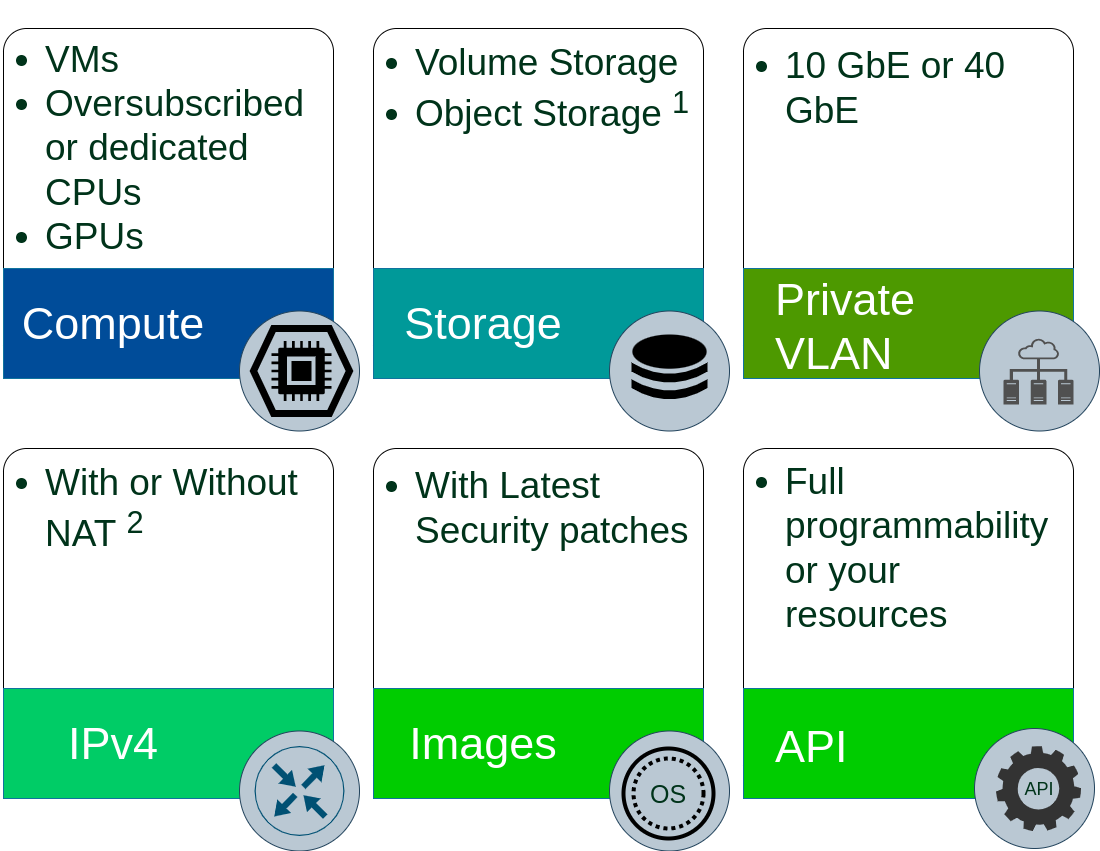

The diagram above was exported from draw.io. Its source (the exported page's mxGraphModel, read from the mxfile embedded in the PNG):
<mxGraphModel dx="1138" dy="1747" grid="1" gridSize="10" guides="1" tooltips="1" connect="1" arrows="1" fold="1" page="1" pageScale="1" pageWidth="827" pageHeight="1169" math="0" shadow="0">
  <root>
    <mxCell id="0" />
    <mxCell id="1" parent="0" />
    <mxCell id="MaZxIR1xctDTq3Ps7Hzp-20" value="" style="group" vertex="1" connectable="0" parent="1">
      <mxGeometry x="-760" y="-1140" width="356" height="402.5" as="geometry" />
    </mxCell>
    <mxCell id="MaZxIR1xctDTq3Ps7Hzp-4" value="" style="rounded=1;whiteSpace=wrap;html=1;arcSize=7;fillColor=#FFFFFF;fontColor=#000000;strokeColor=#000000;" vertex="1" parent="MaZxIR1xctDTq3Ps7Hzp-20">
      <mxGeometry width="330" height="340" as="geometry" />
    </mxCell>
    <mxCell id="MaZxIR1xctDTq3Ps7Hzp-5" value="" style="rounded=0;whiteSpace=wrap;html=1;align=center;fillColor=#004C99;strokeColor=#10739e;" vertex="1" parent="MaZxIR1xctDTq3Ps7Hzp-20">
      <mxGeometry y="240" width="330" height="110" as="geometry" />
    </mxCell>
    <mxCell id="MaZxIR1xctDTq3Ps7Hzp-9" value="Compute" style="text;html=1;strokeColor=none;fillColor=none;align=center;verticalAlign=middle;whiteSpace=wrap;rounded=0;labelBackgroundColor=none;fontSize=45;fontColor=#FFFFFF;" vertex="1" parent="MaZxIR1xctDTq3Ps7Hzp-20">
      <mxGeometry x="80" y="280" width="60" height="30" as="geometry" />
    </mxCell>
    <mxCell id="MaZxIR1xctDTq3Ps7Hzp-6" value="" style="ellipse;whiteSpace=wrap;html=1;aspect=fixed;fillColor=#bac8d3;strokeColor=#23445d;" vertex="1" parent="MaZxIR1xctDTq3Ps7Hzp-20">
      <mxGeometry x="236" y="282.5" width="120" height="120" as="geometry" />
    </mxCell>
    <mxCell id="MaZxIR1xctDTq3Ps7Hzp-12" value="" style="shape=hexagon;perimeter=hexagonPerimeter2;whiteSpace=wrap;html=1;fixedSize=1;labelBackgroundColor=none;fontSize=45;fontColor=#FFFFFF;fillColor=none;strokeWidth=7;" vertex="1" parent="MaZxIR1xctDTq3Ps7Hzp-20">
      <mxGeometry x="250" y="300" width="96" height="85" as="geometry" />
    </mxCell>
    <mxCell id="MaZxIR1xctDTq3Ps7Hzp-11" value="" style="sketch=0;outlineConnect=0;fontColor=#ffffff;fillColor=#000000;strokeColor=#314354;dashed=0;verticalLabelPosition=bottom;verticalAlign=top;align=center;html=1;fontSize=12;fontStyle=0;aspect=fixed;pointerEvents=1;shape=mxgraph.aws4.instance2;labelBackgroundColor=none;strokeWidth=1;" vertex="1" parent="MaZxIR1xctDTq3Ps7Hzp-20">
      <mxGeometry x="268" y="312.5" width="60" height="60" as="geometry" />
    </mxCell>
    <mxCell id="MaZxIR1xctDTq3Ps7Hzp-16" value="&lt;ul style=&quot;font-size: 37px;&quot;&gt;&lt;li&gt;&lt;font style=&quot;font-size: 37px;&quot;&gt;VMs&lt;/font&gt;&lt;/li&gt;&lt;li&gt;&lt;font style=&quot;font-size: 37px;&quot;&gt;Oversubscribed or dedicated CPUs&lt;/font&gt;&lt;/li&gt;&lt;li&gt;&lt;font style=&quot;font-size: 37px;&quot;&gt;GPUs&lt;/font&gt;&lt;/li&gt;&lt;/ul&gt;" style="text;html=1;strokeColor=none;fillColor=none;align=left;verticalAlign=middle;whiteSpace=wrap;rounded=0;labelBackgroundColor=none;strokeWidth=7;fontSize=45;fontColor=#00331A;" vertex="1" parent="MaZxIR1xctDTq3Ps7Hzp-20">
      <mxGeometry width="320" height="240" as="geometry" />
    </mxCell>
    <mxCell id="MaZxIR1xctDTq3Ps7Hzp-17" value="" style="whiteSpace=wrap;html=1;aspect=fixed;labelBackgroundColor=none;strokeColor=#000000;strokeWidth=7;fontSize=42;fontColor=#00331A;fillColor=none;" vertex="1" parent="MaZxIR1xctDTq3Ps7Hzp-20">
      <mxGeometry x="280" y="324.5" width="35.5" height="35.5" as="geometry" />
    </mxCell>
    <mxCell id="MaZxIR1xctDTq3Ps7Hzp-19" value="" style="whiteSpace=wrap;html=1;aspect=fixed;labelBackgroundColor=none;strokeColor=#000000;strokeWidth=10;fontSize=37;fontColor=#00331A;fillColor=none;" vertex="1" parent="MaZxIR1xctDTq3Ps7Hzp-20">
      <mxGeometry x="293" y="337.5" width="10" height="10" as="geometry" />
    </mxCell>
    <mxCell id="MaZxIR1xctDTq3Ps7Hzp-22" value="" style="group" vertex="1" connectable="0" parent="1">
      <mxGeometry x="-390" y="-1140" width="360" height="451.25" as="geometry" />
    </mxCell>
    <mxCell id="MaZxIR1xctDTq3Ps7Hzp-23" value="" style="rounded=1;whiteSpace=wrap;html=1;arcSize=7;fillColor=#FFFFFF;fontColor=#000000;strokeColor=#000000;" vertex="1" parent="MaZxIR1xctDTq3Ps7Hzp-22">
      <mxGeometry width="330" height="340" as="geometry" />
    </mxCell>
    <mxCell id="MaZxIR1xctDTq3Ps7Hzp-24" value="" style="rounded=0;whiteSpace=wrap;html=1;align=center;fillColor=#009999;strokeColor=#10739e;" vertex="1" parent="MaZxIR1xctDTq3Ps7Hzp-22">
      <mxGeometry y="240" width="330" height="110" as="geometry" />
    </mxCell>
    <mxCell id="MaZxIR1xctDTq3Ps7Hzp-26" value="Storage" style="text;html=1;strokeColor=none;fillColor=none;align=center;verticalAlign=middle;whiteSpace=wrap;rounded=0;labelBackgroundColor=none;fontSize=45;fontColor=#FFFFFF;" vertex="1" parent="MaZxIR1xctDTq3Ps7Hzp-22">
      <mxGeometry x="80" y="280" width="60" height="30" as="geometry" />
    </mxCell>
    <mxCell id="MaZxIR1xctDTq3Ps7Hzp-27" value="" style="ellipse;whiteSpace=wrap;html=1;aspect=fixed;fillColor=#bac8d3;strokeColor=#23445d;" vertex="1" parent="MaZxIR1xctDTq3Ps7Hzp-22">
      <mxGeometry x="236" y="282.5" width="120" height="120" as="geometry" />
    </mxCell>
    <mxCell id="MaZxIR1xctDTq3Ps7Hzp-30" value="&lt;ul style=&quot;font-size: 37px;&quot;&gt;&lt;li&gt;&lt;font style=&quot;font-size: 37px;&quot;&gt;Volume Storage&lt;/font&gt;&lt;/li&gt;&lt;li&gt;&lt;font style=&quot;font-size: 37px;&quot;&gt;Object Storage &lt;sup&gt;1&lt;/sup&gt;&lt;/font&gt;&lt;/li&gt;&lt;/ul&gt;" style="text;html=1;strokeColor=none;fillColor=none;align=left;verticalAlign=middle;whiteSpace=wrap;rounded=0;labelBackgroundColor=none;strokeWidth=7;fontSize=45;fontColor=#00331A;" vertex="1" parent="MaZxIR1xctDTq3Ps7Hzp-22">
      <mxGeometry width="320" height="120" as="geometry" />
    </mxCell>
    <mxCell id="MaZxIR1xctDTq3Ps7Hzp-36" value="" style="ellipse;whiteSpace=wrap;html=1;labelBackgroundColor=none;strokeColor=none;strokeWidth=10;fontSize=37;fontColor=#00331A;fillColor=#000000;" vertex="1" parent="MaZxIR1xctDTq3Ps7Hzp-22">
      <mxGeometry x="258.88692475463466" y="306" width="74.22307524536531" height="34.21244019138756" as="geometry" />
    </mxCell>
    <mxCell id="MaZxIR1xctDTq3Ps7Hzp-34" value="" style="shape=dataStorage;whiteSpace=wrap;html=1;fixedSize=1;labelBackgroundColor=none;strokeColor=none;strokeWidth=10;fontSize=37;fontColor=#00331A;fillColor=#000000;rotation=-90;size=11.183293347873558;" vertex="1" parent="MaZxIR1xctDTq3Ps7Hzp-22">
      <mxGeometry x="285.97" y="306" width="20.06" height="76.12" as="geometry" />
    </mxCell>
    <mxCell id="MaZxIR1xctDTq3Ps7Hzp-42" value="" style="shape=dataStorage;whiteSpace=wrap;html=1;fixedSize=1;labelBackgroundColor=none;strokeColor=none;strokeWidth=10;fontSize=37;fontColor=#00331A;fillColor=#000000;rotation=-90;size=11.183293347873558;" vertex="1" parent="MaZxIR1xctDTq3Ps7Hzp-22">
      <mxGeometry x="285.97" y="322.68" width="20.06" height="76.12" as="geometry" />
    </mxCell>
    <mxCell id="MaZxIR1xctDTq3Ps7Hzp-43" value="" style="rounded=1;whiteSpace=wrap;html=1;arcSize=7;fillColor=#FFFFFF;fontColor=#000000;strokeColor=#000000;" vertex="1" parent="1">
      <mxGeometry x="-20" y="-1140" width="330" height="340" as="geometry" />
    </mxCell>
    <mxCell id="MaZxIR1xctDTq3Ps7Hzp-44" value="" style="rounded=0;whiteSpace=wrap;html=1;align=center;fillColor=#4D9900;strokeColor=#10739e;" vertex="1" parent="1">
      <mxGeometry x="-20" y="-900" width="330" height="110" as="geometry" />
    </mxCell>
    <mxCell id="MaZxIR1xctDTq3Ps7Hzp-45" value="Private&lt;br&gt;VLAN" style="text;html=1;strokeColor=none;fillColor=none;align=left;verticalAlign=middle;whiteSpace=wrap;rounded=0;labelBackgroundColor=none;fontSize=45;fontColor=#FFFFFF;" vertex="1" parent="1">
      <mxGeometry x="10" y="-857.32" width="60" height="30" as="geometry" />
    </mxCell>
    <mxCell id="MaZxIR1xctDTq3Ps7Hzp-46" value="" style="ellipse;whiteSpace=wrap;html=1;aspect=fixed;fillColor=#bac8d3;strokeColor=#23445d;" vertex="1" parent="1">
      <mxGeometry x="216" y="-857.5" width="120" height="120" as="geometry" />
    </mxCell>
    <mxCell id="MaZxIR1xctDTq3Ps7Hzp-47" value="&lt;ul style=&quot;font-size: 37px;&quot;&gt;&lt;li&gt;10 GbE or 40 GbE&lt;/li&gt;&lt;/ul&gt;" style="text;html=1;strokeColor=none;fillColor=none;align=left;verticalAlign=middle;whiteSpace=wrap;rounded=0;labelBackgroundColor=none;strokeWidth=7;fontSize=45;fontColor=#00331A;" vertex="1" parent="1">
      <mxGeometry x="-20" y="-1140" width="320" height="120" as="geometry" />
    </mxCell>
    <mxCell id="MaZxIR1xctDTq3Ps7Hzp-52" value="" style="sketch=0;pointerEvents=1;shadow=0;dashed=0;html=1;strokeColor=none;fillColor=#505050;labelPosition=center;verticalLabelPosition=bottom;verticalAlign=top;outlineConnect=0;align=center;shape=mxgraph.office.concepts.technical_diagram;labelBackgroundColor=none;strokeWidth=10;fontSize=37;fontColor=#00331A;" vertex="1" parent="1">
      <mxGeometry x="240" y="-830" width="70" height="66" as="geometry" />
    </mxCell>
    <mxCell id="MaZxIR1xctDTq3Ps7Hzp-53" value="" style="group" vertex="1" connectable="0" parent="1">
      <mxGeometry x="-760" y="-720" width="356" height="402.5" as="geometry" />
    </mxCell>
    <mxCell id="MaZxIR1xctDTq3Ps7Hzp-54" value="" style="rounded=1;whiteSpace=wrap;html=1;arcSize=7;fillColor=#FFFFFF;fontColor=#000000;strokeColor=#000000;" vertex="1" parent="MaZxIR1xctDTq3Ps7Hzp-53">
      <mxGeometry width="330" height="340" as="geometry" />
    </mxCell>
    <mxCell id="MaZxIR1xctDTq3Ps7Hzp-55" value="" style="rounded=0;whiteSpace=wrap;html=1;align=center;fillColor=#00CC66;strokeColor=#10739e;" vertex="1" parent="MaZxIR1xctDTq3Ps7Hzp-53">
      <mxGeometry y="240" width="330" height="110" as="geometry" />
    </mxCell>
    <mxCell id="MaZxIR1xctDTq3Ps7Hzp-56" value="IPv4" style="text;html=1;strokeColor=none;fillColor=none;align=center;verticalAlign=middle;whiteSpace=wrap;rounded=0;labelBackgroundColor=none;fontSize=45;fontColor=#FFFFFF;" vertex="1" parent="MaZxIR1xctDTq3Ps7Hzp-53">
      <mxGeometry x="80" y="280" width="60" height="30" as="geometry" />
    </mxCell>
    <mxCell id="MaZxIR1xctDTq3Ps7Hzp-57" value="" style="ellipse;whiteSpace=wrap;html=1;aspect=fixed;fillColor=#bac8d3;strokeColor=#23445d;" vertex="1" parent="MaZxIR1xctDTq3Ps7Hzp-53">
      <mxGeometry x="236" y="282.5" width="120" height="120" as="geometry" />
    </mxCell>
    <mxCell id="MaZxIR1xctDTq3Ps7Hzp-60" value="&lt;ul style=&quot;font-size: 37px;&quot;&gt;&lt;li&gt;With or Without NAT&amp;nbsp;&lt;sup&gt;2&lt;/sup&gt;&lt;/li&gt;&lt;/ul&gt;" style="text;html=1;strokeColor=none;fillColor=none;align=left;verticalAlign=middle;whiteSpace=wrap;rounded=0;labelBackgroundColor=none;strokeWidth=7;fontSize=45;fontColor=#00331A;" vertex="1" parent="MaZxIR1xctDTq3Ps7Hzp-53">
      <mxGeometry width="320" height="120" as="geometry" />
    </mxCell>
    <mxCell id="MaZxIR1xctDTq3Ps7Hzp-87" value="" style="sketch=0;points=[[0.5,0,0],[1,0.5,0],[0.5,1,0],[0,0.5,0],[0.145,0.145,0],[0.8555,0.145,0],[0.855,0.8555,0],[0.145,0.855,0]];verticalLabelPosition=bottom;html=1;verticalAlign=top;aspect=fixed;align=center;pointerEvents=1;shape=mxgraph.cisco19.rect;prIcon=router;fillColor=none;strokeColor=#005073;dashed=1;dashPattern=1 1;labelBackgroundColor=none;strokeWidth=4;fontSize=25;fontColor=#00331A;" vertex="1" parent="MaZxIR1xctDTq3Ps7Hzp-53">
      <mxGeometry x="251" y="297.5" width="90" height="90" as="geometry" />
    </mxCell>
    <mxCell id="MaZxIR1xctDTq3Ps7Hzp-63" value="" style="rounded=1;whiteSpace=wrap;html=1;arcSize=7;fillColor=#FFFFFF;fontColor=#000000;strokeColor=#000000;" vertex="1" parent="1">
      <mxGeometry x="-390" y="-720" width="330" height="340" as="geometry" />
    </mxCell>
    <mxCell id="MaZxIR1xctDTq3Ps7Hzp-64" value="" style="rounded=0;whiteSpace=wrap;html=1;align=center;fillColor=#00CC00;strokeColor=#10739e;" vertex="1" parent="1">
      <mxGeometry x="-390" y="-480" width="330" height="110" as="geometry" />
    </mxCell>
    <mxCell id="MaZxIR1xctDTq3Ps7Hzp-65" value="Images" style="text;html=1;strokeColor=none;fillColor=none;align=center;verticalAlign=middle;whiteSpace=wrap;rounded=0;labelBackgroundColor=none;fontSize=45;fontColor=#FFFFFF;" vertex="1" parent="1">
      <mxGeometry x="-310" y="-440" width="60" height="30" as="geometry" />
    </mxCell>
    <mxCell id="MaZxIR1xctDTq3Ps7Hzp-66" value="" style="ellipse;whiteSpace=wrap;html=1;aspect=fixed;fillColor=#bac8d3;strokeColor=#23445d;" vertex="1" parent="1">
      <mxGeometry x="-154" y="-437.5" width="120" height="120" as="geometry" />
    </mxCell>
    <mxCell id="MaZxIR1xctDTq3Ps7Hzp-67" value="&lt;ul style=&quot;font-size: 37px;&quot;&gt;&lt;li&gt;With Latest Security patches&lt;/li&gt;&lt;/ul&gt;" style="text;html=1;strokeColor=none;fillColor=none;align=left;verticalAlign=middle;whiteSpace=wrap;rounded=0;labelBackgroundColor=none;strokeWidth=7;fontSize=45;fontColor=#00331A;" vertex="1" parent="1">
      <mxGeometry x="-390" y="-720" width="320" height="120" as="geometry" />
    </mxCell>
    <mxCell id="MaZxIR1xctDTq3Ps7Hzp-71" value="" style="rounded=1;whiteSpace=wrap;html=1;arcSize=7;fillColor=#FFFFFF;fontColor=#000000;strokeColor=#000000;" vertex="1" parent="1">
      <mxGeometry x="-20" y="-720" width="330" height="340" as="geometry" />
    </mxCell>
    <mxCell id="MaZxIR1xctDTq3Ps7Hzp-72" value="" style="rounded=0;whiteSpace=wrap;html=1;align=center;fillColor=#00CC00;strokeColor=#10739e;" vertex="1" parent="1">
      <mxGeometry x="-20" y="-480" width="330" height="110" as="geometry" />
    </mxCell>
    <mxCell id="MaZxIR1xctDTq3Ps7Hzp-73" value="API" style="text;html=1;strokeColor=none;fillColor=none;align=left;verticalAlign=middle;whiteSpace=wrap;rounded=0;labelBackgroundColor=none;fontSize=45;fontColor=#FFFFFF;" vertex="1" parent="1">
      <mxGeometry x="10" y="-437.32" width="60" height="30" as="geometry" />
    </mxCell>
    <mxCell id="MaZxIR1xctDTq3Ps7Hzp-74" value="" style="ellipse;whiteSpace=wrap;html=1;aspect=fixed;fillColor=#bac8d3;strokeColor=#23445d;" vertex="1" parent="1">
      <mxGeometry x="211" y="-440" width="120" height="120" as="geometry" />
    </mxCell>
    <mxCell id="MaZxIR1xctDTq3Ps7Hzp-75" value="&lt;ul style=&quot;font-size: 37px;&quot;&gt;&lt;li&gt;Full programmability or your resources&lt;/li&gt;&lt;/ul&gt;" style="text;html=1;strokeColor=none;fillColor=none;align=left;verticalAlign=middle;whiteSpace=wrap;rounded=0;labelBackgroundColor=none;strokeWidth=7;fontSize=45;fontColor=#00331A;" vertex="1" parent="1">
      <mxGeometry x="-20" y="-680" width="320" height="120" as="geometry" />
    </mxCell>
    <mxCell id="MaZxIR1xctDTq3Ps7Hzp-77" value="&lt;font style=&quot;font-size: 18px;&quot;&gt;API&lt;/font&gt;" style="text;html=1;strokeColor=none;fillColor=none;align=center;verticalAlign=middle;whiteSpace=wrap;rounded=0;labelBackgroundColor=none;strokeWidth=10;fontSize=37;fontColor=#00331A;" vertex="1" parent="1">
      <mxGeometry x="246" y="-390" width="60" height="10" as="geometry" />
    </mxCell>
    <mxCell id="MaZxIR1xctDTq3Ps7Hzp-82" value="" style="sketch=0;html=1;aspect=fixed;strokeColor=none;shadow=0;align=center;verticalAlign=top;fillColor=#333333;shape=mxgraph.gcp2.gear;labelBackgroundColor=none;strokeWidth=10;fontSize=27;fontColor=#00331A;gradientColor=none;" vertex="1" parent="1">
      <mxGeometry x="232.5" y="-422.5" width="85" height="85" as="geometry" />
    </mxCell>
    <mxCell id="MaZxIR1xctDTq3Ps7Hzp-86" value="" style="group" vertex="1" connectable="0" parent="1">
      <mxGeometry x="-140" y="-420" width="90" height="90" as="geometry" />
    </mxCell>
    <mxCell id="MaZxIR1xctDTq3Ps7Hzp-83" value="" style="ellipse;whiteSpace=wrap;html=1;labelBackgroundColor=none;strokeColor=default;strokeWidth=4;fontSize=18;fontColor=#00331A;fillColor=none;gradientColor=none;" vertex="1" parent="MaZxIR1xctDTq3Ps7Hzp-86">
      <mxGeometry width="90" height="90" as="geometry" />
    </mxCell>
    <mxCell id="MaZxIR1xctDTq3Ps7Hzp-84" value="" style="ellipse;whiteSpace=wrap;html=1;labelBackgroundColor=none;strokeColor=default;strokeWidth=4;fontSize=18;fontColor=#00331A;fillColor=none;gradientColor=none;dashed=1;dashPattern=1 1;" vertex="1" parent="MaZxIR1xctDTq3Ps7Hzp-86">
      <mxGeometry x="10" y="10" width="70" height="70" as="geometry" />
    </mxCell>
    <mxCell id="MaZxIR1xctDTq3Ps7Hzp-85" value="&lt;font style=&quot;font-size: 25px;&quot;&gt;OS&lt;/font&gt;" style="text;html=1;strokeColor=none;fillColor=none;align=center;verticalAlign=middle;whiteSpace=wrap;rounded=0;dashed=1;dashPattern=1 1;labelBackgroundColor=none;strokeWidth=4;fontSize=18;fontColor=#00331A;" vertex="1" parent="MaZxIR1xctDTq3Ps7Hzp-86">
      <mxGeometry x="15" y="30" width="60" height="30" as="geometry" />
    </mxCell>
  </root>
</mxGraphModel>